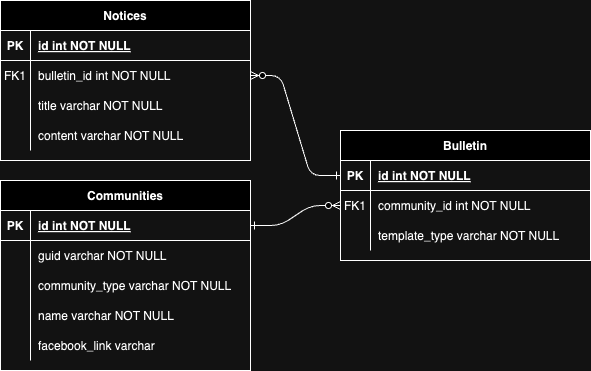

The diagram above was exported from draw.io. Its source (the exported page's mxGraphModel, read from the mxfile embedded in the PNG):
<mxGraphModel dx="1026" dy="565" grid="1" gridSize="10" guides="1" tooltips="1" connect="1" arrows="1" fold="1" page="1" pageScale="1" pageWidth="827" pageHeight="1169" math="0" shadow="0">
  <root>
    <mxCell id="0" />
    <mxCell id="1" parent="0" />
    <mxCell id="t7kQJ9rtGpFOZO52dNip-21" value="" style="edgeStyle=entityRelationEdgeStyle;endArrow=ERzeroToMany;startArrow=ERone;endFill=1;startFill=0;" edge="1" parent="1" source="t7kQJ9rtGpFOZO52dNip-33" target="t7kQJ9rtGpFOZO52dNip-26">
      <mxGeometry width="100" height="100" relative="1" as="geometry">
        <mxPoint x="340" y="720" as="sourcePoint" />
        <mxPoint x="440" y="620" as="targetPoint" />
      </mxGeometry>
    </mxCell>
    <mxCell id="t7kQJ9rtGpFOZO52dNip-22" value="Bulletin" style="shape=table;startSize=30;container=1;collapsible=1;childLayout=tableLayout;fixedRows=1;rowLines=0;fontStyle=1;align=center;resizeLast=1;" vertex="1" parent="1">
      <mxGeometry x="390" y="200" width="250" height="130" as="geometry" />
    </mxCell>
    <mxCell id="t7kQJ9rtGpFOZO52dNip-23" value="" style="shape=partialRectangle;collapsible=0;dropTarget=0;pointerEvents=0;fillColor=none;points=[[0,0.5],[1,0.5]];portConstraint=eastwest;top=0;left=0;right=0;bottom=1;" vertex="1" parent="t7kQJ9rtGpFOZO52dNip-22">
      <mxGeometry y="30" width="250" height="30" as="geometry" />
    </mxCell>
    <mxCell id="t7kQJ9rtGpFOZO52dNip-24" value="PK" style="shape=partialRectangle;overflow=hidden;connectable=0;fillColor=none;top=0;left=0;bottom=0;right=0;fontStyle=1;" vertex="1" parent="t7kQJ9rtGpFOZO52dNip-23">
      <mxGeometry width="30" height="30" as="geometry">
        <mxRectangle width="30" height="30" as="alternateBounds" />
      </mxGeometry>
    </mxCell>
    <mxCell id="t7kQJ9rtGpFOZO52dNip-25" value="id int NOT NULL " style="shape=partialRectangle;overflow=hidden;connectable=0;fillColor=none;top=0;left=0;bottom=0;right=0;align=left;spacingLeft=6;fontStyle=5;" vertex="1" parent="t7kQJ9rtGpFOZO52dNip-23">
      <mxGeometry x="30" width="220" height="30" as="geometry">
        <mxRectangle width="220" height="30" as="alternateBounds" />
      </mxGeometry>
    </mxCell>
    <mxCell id="t7kQJ9rtGpFOZO52dNip-26" value="" style="shape=partialRectangle;collapsible=0;dropTarget=0;pointerEvents=0;fillColor=none;points=[[0,0.5],[1,0.5]];portConstraint=eastwest;top=0;left=0;right=0;bottom=0;" vertex="1" parent="t7kQJ9rtGpFOZO52dNip-22">
      <mxGeometry y="60" width="250" height="30" as="geometry" />
    </mxCell>
    <mxCell id="t7kQJ9rtGpFOZO52dNip-27" value="FK1" style="shape=partialRectangle;overflow=hidden;connectable=0;fillColor=none;top=0;left=0;bottom=0;right=0;" vertex="1" parent="t7kQJ9rtGpFOZO52dNip-26">
      <mxGeometry width="30" height="30" as="geometry">
        <mxRectangle width="30" height="30" as="alternateBounds" />
      </mxGeometry>
    </mxCell>
    <mxCell id="t7kQJ9rtGpFOZO52dNip-28" value="community_id int NOT NULL" style="shape=partialRectangle;overflow=hidden;connectable=0;fillColor=none;top=0;left=0;bottom=0;right=0;align=left;spacingLeft=6;" vertex="1" parent="t7kQJ9rtGpFOZO52dNip-26">
      <mxGeometry x="30" width="220" height="30" as="geometry">
        <mxRectangle width="220" height="30" as="alternateBounds" />
      </mxGeometry>
    </mxCell>
    <mxCell id="t7kQJ9rtGpFOZO52dNip-29" value="" style="shape=partialRectangle;collapsible=0;dropTarget=0;pointerEvents=0;fillColor=none;points=[[0,0.5],[1,0.5]];portConstraint=eastwest;top=0;left=0;right=0;bottom=0;" vertex="1" parent="t7kQJ9rtGpFOZO52dNip-22">
      <mxGeometry y="90" width="250" height="30" as="geometry" />
    </mxCell>
    <mxCell id="t7kQJ9rtGpFOZO52dNip-30" value="" style="shape=partialRectangle;overflow=hidden;connectable=0;fillColor=none;top=0;left=0;bottom=0;right=0;" vertex="1" parent="t7kQJ9rtGpFOZO52dNip-29">
      <mxGeometry width="30" height="30" as="geometry">
        <mxRectangle width="30" height="30" as="alternateBounds" />
      </mxGeometry>
    </mxCell>
    <mxCell id="t7kQJ9rtGpFOZO52dNip-31" value="template_type varchar NOT NULL" style="shape=partialRectangle;overflow=hidden;connectable=0;fillColor=none;top=0;left=0;bottom=0;right=0;align=left;spacingLeft=6;" vertex="1" parent="t7kQJ9rtGpFOZO52dNip-29">
      <mxGeometry x="30" width="220" height="30" as="geometry">
        <mxRectangle width="220" height="30" as="alternateBounds" />
      </mxGeometry>
    </mxCell>
    <mxCell id="t7kQJ9rtGpFOZO52dNip-32" value="Communities" style="shape=table;startSize=30;container=1;collapsible=1;childLayout=tableLayout;fixedRows=1;rowLines=0;fontStyle=1;align=center;resizeLast=1;" vertex="1" parent="1">
      <mxGeometry x="50" y="250" width="250" height="190" as="geometry" />
    </mxCell>
    <mxCell id="t7kQJ9rtGpFOZO52dNip-33" value="" style="shape=partialRectangle;collapsible=0;dropTarget=0;pointerEvents=0;fillColor=none;points=[[0,0.5],[1,0.5]];portConstraint=eastwest;top=0;left=0;right=0;bottom=1;" vertex="1" parent="t7kQJ9rtGpFOZO52dNip-32">
      <mxGeometry y="30" width="250" height="30" as="geometry" />
    </mxCell>
    <mxCell id="t7kQJ9rtGpFOZO52dNip-34" value="PK" style="shape=partialRectangle;overflow=hidden;connectable=0;fillColor=none;top=0;left=0;bottom=0;right=0;fontStyle=1;" vertex="1" parent="t7kQJ9rtGpFOZO52dNip-33">
      <mxGeometry width="30" height="30" as="geometry">
        <mxRectangle width="30" height="30" as="alternateBounds" />
      </mxGeometry>
    </mxCell>
    <mxCell id="t7kQJ9rtGpFOZO52dNip-35" value="id int NOT NULL " style="shape=partialRectangle;overflow=hidden;connectable=0;fillColor=none;top=0;left=0;bottom=0;right=0;align=left;spacingLeft=6;fontStyle=5;" vertex="1" parent="t7kQJ9rtGpFOZO52dNip-33">
      <mxGeometry x="30" width="220" height="30" as="geometry">
        <mxRectangle width="220" height="30" as="alternateBounds" />
      </mxGeometry>
    </mxCell>
    <mxCell id="t7kQJ9rtGpFOZO52dNip-36" value="" style="shape=partialRectangle;collapsible=0;dropTarget=0;pointerEvents=0;fillColor=none;points=[[0,0.5],[1,0.5]];portConstraint=eastwest;top=0;left=0;right=0;bottom=0;" vertex="1" parent="t7kQJ9rtGpFOZO52dNip-32">
      <mxGeometry y="60" width="250" height="30" as="geometry" />
    </mxCell>
    <mxCell id="t7kQJ9rtGpFOZO52dNip-37" value="" style="shape=partialRectangle;overflow=hidden;connectable=0;fillColor=none;top=0;left=0;bottom=0;right=0;" vertex="1" parent="t7kQJ9rtGpFOZO52dNip-36">
      <mxGeometry width="30" height="30" as="geometry">
        <mxRectangle width="30" height="30" as="alternateBounds" />
      </mxGeometry>
    </mxCell>
    <mxCell id="t7kQJ9rtGpFOZO52dNip-38" value="guid varchar NOT NULL" style="shape=partialRectangle;overflow=hidden;connectable=0;fillColor=none;top=0;left=0;bottom=0;right=0;align=left;spacingLeft=6;" vertex="1" parent="t7kQJ9rtGpFOZO52dNip-36">
      <mxGeometry x="30" width="220" height="30" as="geometry">
        <mxRectangle width="220" height="30" as="alternateBounds" />
      </mxGeometry>
    </mxCell>
    <mxCell id="t7kQJ9rtGpFOZO52dNip-39" value="" style="shape=partialRectangle;collapsible=0;dropTarget=0;pointerEvents=0;fillColor=none;points=[[0,0.5],[1,0.5]];portConstraint=eastwest;top=0;left=0;right=0;bottom=0;" vertex="1" parent="t7kQJ9rtGpFOZO52dNip-32">
      <mxGeometry y="90" width="250" height="30" as="geometry" />
    </mxCell>
    <mxCell id="t7kQJ9rtGpFOZO52dNip-40" value="" style="shape=partialRectangle;overflow=hidden;connectable=0;fillColor=none;top=0;left=0;bottom=0;right=0;" vertex="1" parent="t7kQJ9rtGpFOZO52dNip-39">
      <mxGeometry width="30" height="30" as="geometry">
        <mxRectangle width="30" height="30" as="alternateBounds" />
      </mxGeometry>
    </mxCell>
    <mxCell id="t7kQJ9rtGpFOZO52dNip-41" value="community_type varchar NOT NULL" style="shape=partialRectangle;overflow=hidden;connectable=0;fillColor=none;top=0;left=0;bottom=0;right=0;align=left;spacingLeft=6;" vertex="1" parent="t7kQJ9rtGpFOZO52dNip-39">
      <mxGeometry x="30" width="220" height="30" as="geometry">
        <mxRectangle width="220" height="30" as="alternateBounds" />
      </mxGeometry>
    </mxCell>
    <mxCell id="t7kQJ9rtGpFOZO52dNip-42" value="" style="shape=partialRectangle;collapsible=0;dropTarget=0;pointerEvents=0;fillColor=none;points=[[0,0.5],[1,0.5]];portConstraint=eastwest;top=0;left=0;right=0;bottom=0;" vertex="1" parent="t7kQJ9rtGpFOZO52dNip-32">
      <mxGeometry y="120" width="250" height="30" as="geometry" />
    </mxCell>
    <mxCell id="t7kQJ9rtGpFOZO52dNip-43" value="" style="shape=partialRectangle;overflow=hidden;connectable=0;fillColor=none;top=0;left=0;bottom=0;right=0;" vertex="1" parent="t7kQJ9rtGpFOZO52dNip-42">
      <mxGeometry width="30" height="30" as="geometry">
        <mxRectangle width="30" height="30" as="alternateBounds" />
      </mxGeometry>
    </mxCell>
    <mxCell id="t7kQJ9rtGpFOZO52dNip-44" value="name varchar NOT NULL" style="shape=partialRectangle;overflow=hidden;connectable=0;fillColor=none;top=0;left=0;bottom=0;right=0;align=left;spacingLeft=6;" vertex="1" parent="t7kQJ9rtGpFOZO52dNip-42">
      <mxGeometry x="30" width="220" height="30" as="geometry">
        <mxRectangle width="220" height="30" as="alternateBounds" />
      </mxGeometry>
    </mxCell>
    <mxCell id="t7kQJ9rtGpFOZO52dNip-45" value="" style="shape=partialRectangle;collapsible=0;dropTarget=0;pointerEvents=0;fillColor=none;points=[[0,0.5],[1,0.5]];portConstraint=eastwest;top=0;left=0;right=0;bottom=0;" vertex="1" parent="t7kQJ9rtGpFOZO52dNip-32">
      <mxGeometry y="150" width="250" height="30" as="geometry" />
    </mxCell>
    <mxCell id="t7kQJ9rtGpFOZO52dNip-46" value="" style="shape=partialRectangle;overflow=hidden;connectable=0;fillColor=none;top=0;left=0;bottom=0;right=0;" vertex="1" parent="t7kQJ9rtGpFOZO52dNip-45">
      <mxGeometry width="30" height="30" as="geometry">
        <mxRectangle width="30" height="30" as="alternateBounds" />
      </mxGeometry>
    </mxCell>
    <mxCell id="t7kQJ9rtGpFOZO52dNip-47" value="facebook_link varchar" style="shape=partialRectangle;overflow=hidden;connectable=0;fillColor=none;top=0;left=0;bottom=0;right=0;align=left;spacingLeft=6;" vertex="1" parent="t7kQJ9rtGpFOZO52dNip-45">
      <mxGeometry x="30" width="220" height="30" as="geometry">
        <mxRectangle width="220" height="30" as="alternateBounds" />
      </mxGeometry>
    </mxCell>
    <mxCell id="t7kQJ9rtGpFOZO52dNip-48" value="Notices" style="shape=table;startSize=30;container=1;collapsible=1;childLayout=tableLayout;fixedRows=1;rowLines=0;fontStyle=1;align=center;resizeLast=1;" vertex="1" parent="1">
      <mxGeometry x="50" y="70" width="250" height="160" as="geometry" />
    </mxCell>
    <mxCell id="t7kQJ9rtGpFOZO52dNip-49" value="" style="shape=partialRectangle;collapsible=0;dropTarget=0;pointerEvents=0;fillColor=none;points=[[0,0.5],[1,0.5]];portConstraint=eastwest;top=0;left=0;right=0;bottom=1;" vertex="1" parent="t7kQJ9rtGpFOZO52dNip-48">
      <mxGeometry y="30" width="250" height="30" as="geometry" />
    </mxCell>
    <mxCell id="t7kQJ9rtGpFOZO52dNip-50" value="PK" style="shape=partialRectangle;overflow=hidden;connectable=0;fillColor=none;top=0;left=0;bottom=0;right=0;fontStyle=1;" vertex="1" parent="t7kQJ9rtGpFOZO52dNip-49">
      <mxGeometry width="30" height="30" as="geometry">
        <mxRectangle width="30" height="30" as="alternateBounds" />
      </mxGeometry>
    </mxCell>
    <mxCell id="t7kQJ9rtGpFOZO52dNip-51" value="id int NOT NULL " style="shape=partialRectangle;overflow=hidden;connectable=0;fillColor=none;top=0;left=0;bottom=0;right=0;align=left;spacingLeft=6;fontStyle=5;" vertex="1" parent="t7kQJ9rtGpFOZO52dNip-49">
      <mxGeometry x="30" width="220" height="30" as="geometry">
        <mxRectangle width="220" height="30" as="alternateBounds" />
      </mxGeometry>
    </mxCell>
    <mxCell id="t7kQJ9rtGpFOZO52dNip-52" value="" style="shape=partialRectangle;collapsible=0;dropTarget=0;pointerEvents=0;fillColor=none;points=[[0,0.5],[1,0.5]];portConstraint=eastwest;top=0;left=0;right=0;bottom=0;" vertex="1" parent="t7kQJ9rtGpFOZO52dNip-48">
      <mxGeometry y="60" width="250" height="30" as="geometry" />
    </mxCell>
    <mxCell id="t7kQJ9rtGpFOZO52dNip-53" value="FK1" style="shape=partialRectangle;overflow=hidden;connectable=0;fillColor=none;top=0;left=0;bottom=0;right=0;" vertex="1" parent="t7kQJ9rtGpFOZO52dNip-52">
      <mxGeometry width="30" height="30" as="geometry">
        <mxRectangle width="30" height="30" as="alternateBounds" />
      </mxGeometry>
    </mxCell>
    <mxCell id="t7kQJ9rtGpFOZO52dNip-54" value="bulletin_id int NOT NULL" style="shape=partialRectangle;overflow=hidden;connectable=0;fillColor=none;top=0;left=0;bottom=0;right=0;align=left;spacingLeft=6;" vertex="1" parent="t7kQJ9rtGpFOZO52dNip-52">
      <mxGeometry x="30" width="220" height="30" as="geometry">
        <mxRectangle width="220" height="30" as="alternateBounds" />
      </mxGeometry>
    </mxCell>
    <mxCell id="t7kQJ9rtGpFOZO52dNip-55" value="" style="shape=partialRectangle;collapsible=0;dropTarget=0;pointerEvents=0;fillColor=none;points=[[0,0.5],[1,0.5]];portConstraint=eastwest;top=0;left=0;right=0;bottom=0;" vertex="1" parent="t7kQJ9rtGpFOZO52dNip-48">
      <mxGeometry y="90" width="250" height="30" as="geometry" />
    </mxCell>
    <mxCell id="t7kQJ9rtGpFOZO52dNip-56" value="" style="shape=partialRectangle;overflow=hidden;connectable=0;fillColor=none;top=0;left=0;bottom=0;right=0;" vertex="1" parent="t7kQJ9rtGpFOZO52dNip-55">
      <mxGeometry width="30" height="30" as="geometry">
        <mxRectangle width="30" height="30" as="alternateBounds" />
      </mxGeometry>
    </mxCell>
    <mxCell id="t7kQJ9rtGpFOZO52dNip-57" value="title varchar NOT NULL" style="shape=partialRectangle;overflow=hidden;connectable=0;fillColor=none;top=0;left=0;bottom=0;right=0;align=left;spacingLeft=6;" vertex="1" parent="t7kQJ9rtGpFOZO52dNip-55">
      <mxGeometry x="30" width="220" height="30" as="geometry">
        <mxRectangle width="220" height="30" as="alternateBounds" />
      </mxGeometry>
    </mxCell>
    <mxCell id="t7kQJ9rtGpFOZO52dNip-58" value="" style="shape=partialRectangle;collapsible=0;dropTarget=0;pointerEvents=0;fillColor=none;points=[[0,0.5],[1,0.5]];portConstraint=eastwest;top=0;left=0;right=0;bottom=0;" vertex="1" parent="t7kQJ9rtGpFOZO52dNip-48">
      <mxGeometry y="120" width="250" height="30" as="geometry" />
    </mxCell>
    <mxCell id="t7kQJ9rtGpFOZO52dNip-59" value="" style="shape=partialRectangle;overflow=hidden;connectable=0;fillColor=none;top=0;left=0;bottom=0;right=0;" vertex="1" parent="t7kQJ9rtGpFOZO52dNip-58">
      <mxGeometry width="30" height="30" as="geometry">
        <mxRectangle width="30" height="30" as="alternateBounds" />
      </mxGeometry>
    </mxCell>
    <mxCell id="t7kQJ9rtGpFOZO52dNip-60" value="content varchar NOT NULL" style="shape=partialRectangle;overflow=hidden;connectable=0;fillColor=none;top=0;left=0;bottom=0;right=0;align=left;spacingLeft=6;" vertex="1" parent="t7kQJ9rtGpFOZO52dNip-58">
      <mxGeometry x="30" width="220" height="30" as="geometry">
        <mxRectangle width="220" height="30" as="alternateBounds" />
      </mxGeometry>
    </mxCell>
    <mxCell id="t7kQJ9rtGpFOZO52dNip-61" value="" style="edgeStyle=entityRelationEdgeStyle;endArrow=ERzeroToMany;startArrow=ERone;endFill=1;startFill=0;entryX=1;entryY=0.5;entryDx=0;entryDy=0;exitX=0;exitY=0.5;exitDx=0;exitDy=0;" edge="1" parent="1" source="t7kQJ9rtGpFOZO52dNip-23" target="t7kQJ9rtGpFOZO52dNip-52">
      <mxGeometry width="100" height="100" relative="1" as="geometry">
        <mxPoint x="410" y="150" as="sourcePoint" />
        <mxPoint x="380" y="230" as="targetPoint" />
      </mxGeometry>
    </mxCell>
  </root>
</mxGraphModel>